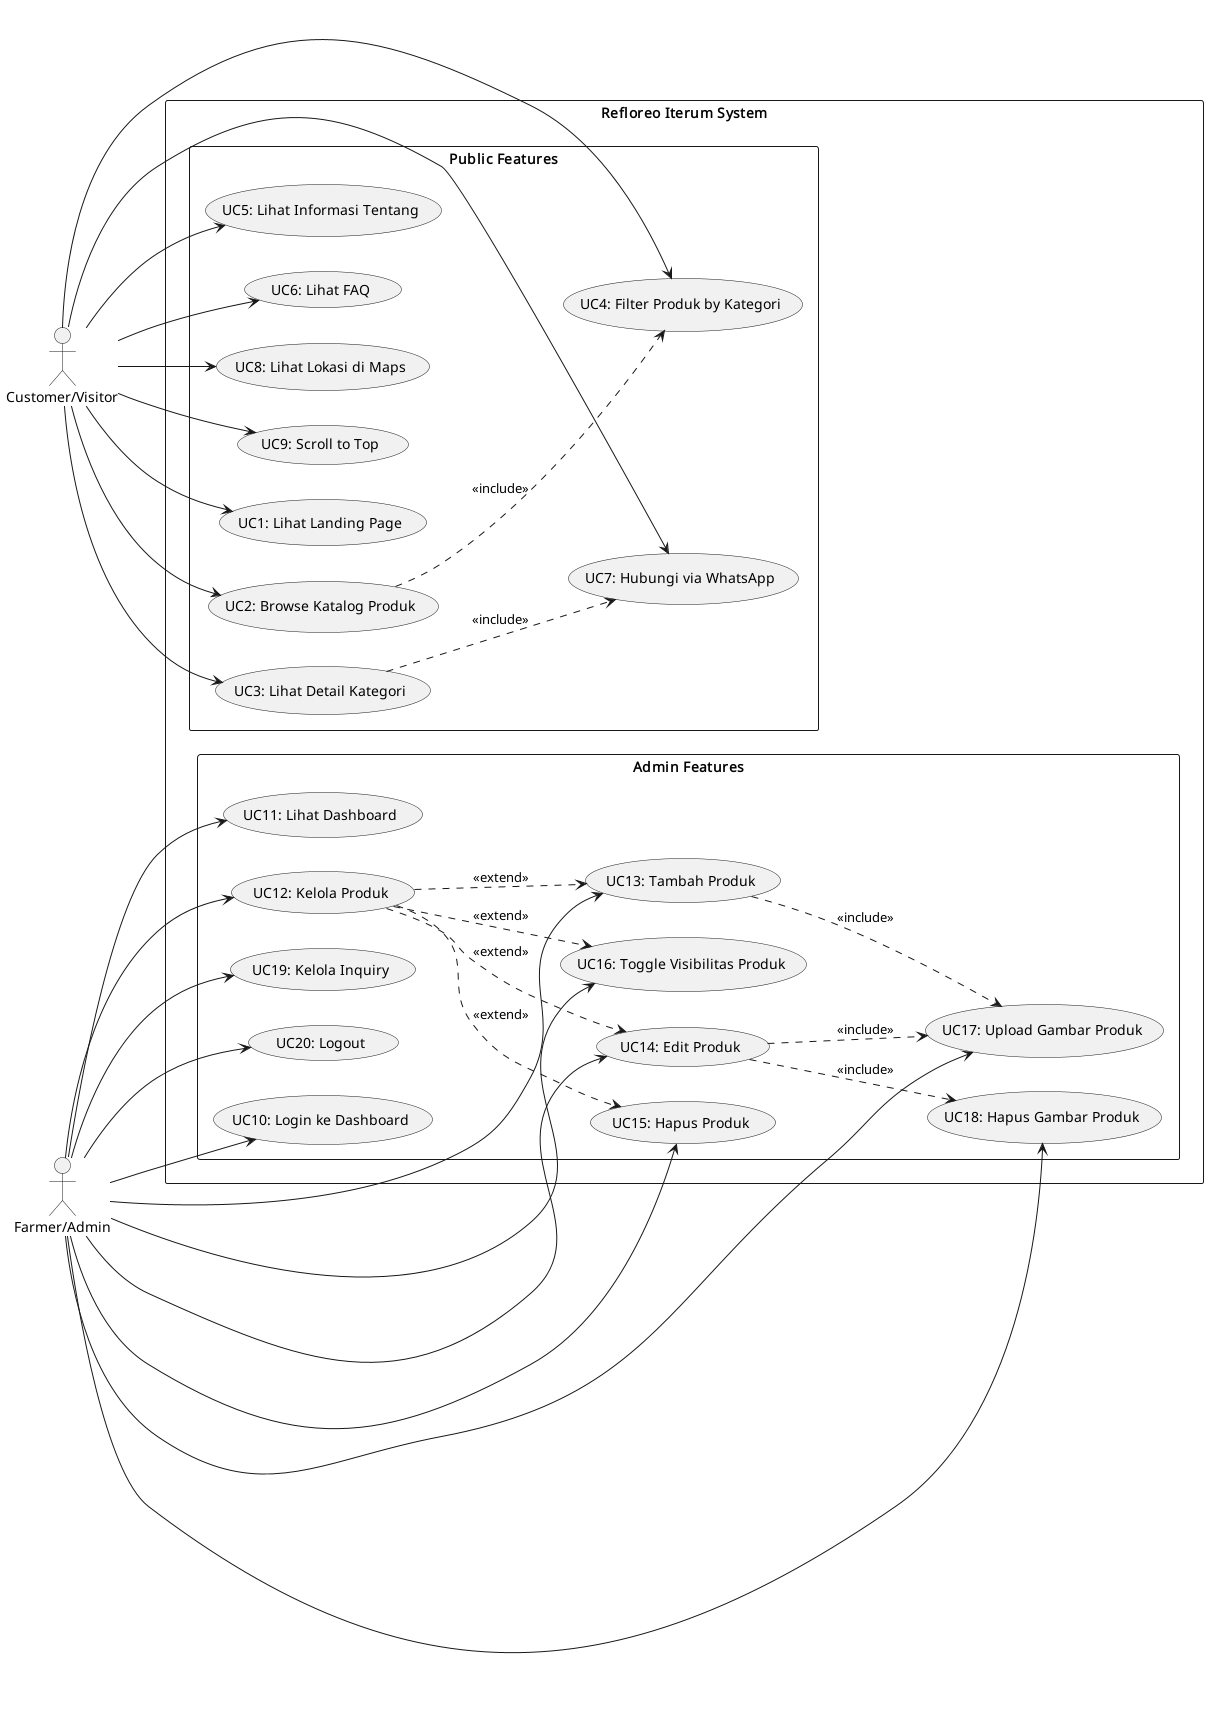

The diagram above was rendered by PlantUML. Its source (embedded in the PNG):
@startuml
left to right direction
skinparam packageStyle rectangle

actor "Customer/Visitor" as Customer
actor "Farmer/Admin" as Farmer

rectangle "Refloreo Iterum System" {
  
  package "Public Features" {
    usecase "UC1: Lihat Landing Page" as UC1
    usecase "UC2: Browse Katalog Produk" as UC2
    usecase "UC3: Lihat Detail Kategori" as UC3
    usecase "UC4: Filter Produk by Kategori" as UC4
    usecase "UC5: Lihat Informasi Tentang" as UC5
    usecase "UC6: Lihat FAQ" as UC6
    usecase "UC7: Hubungi via WhatsApp" as UC7
    usecase "UC8: Lihat Lokasi di Maps" as UC8
    usecase "UC9: Scroll to Top" as UC9
  }
  
  package "Admin Features" {
    usecase "UC10: Login ke Dashboard" as UC10
    usecase "UC11: Lihat Dashboard" as UC11
    usecase "UC12: Kelola Produk" as UC12
    usecase "UC13: Tambah Produk" as UC13
    usecase "UC14: Edit Produk" as UC14
    usecase "UC15: Hapus Produk" as UC15
    usecase "UC16: Toggle Visibilitas Produk" as UC16
    usecase "UC17: Upload Gambar Produk" as UC17
    usecase "UC18: Hapus Gambar Produk" as UC18
    usecase "UC19: Kelola Inquiry" as UC19
    usecase "UC20: Logout" as UC20
  }
}

' Customer relationships
Customer --> UC1
Customer --> UC2
Customer --> UC3
Customer --> UC4
Customer --> UC5
Customer --> UC6
Customer --> UC7
Customer --> UC8
Customer --> UC9

' Farmer relationships
Farmer --> UC10
Farmer --> UC11
Farmer --> UC12
Farmer --> UC13
Farmer --> UC14
Farmer --> UC15
Farmer --> UC16
Farmer --> UC17
Farmer --> UC18
Farmer --> UC19
Farmer --> UC20

' Include relationships
UC2 ..> UC4 : <<include>>
UC3 ..> UC7 : <<include>>
UC13 ..> UC17 : <<include>>
UC14 ..> UC17 : <<include>>
UC14 ..> UC18 : <<include>>
UC12 ..> UC13 : <<extend>>
UC12 ..> UC14 : <<extend>>
UC12 ..> UC15 : <<extend>>
UC12 ..> UC16 : <<extend>>

@enduml